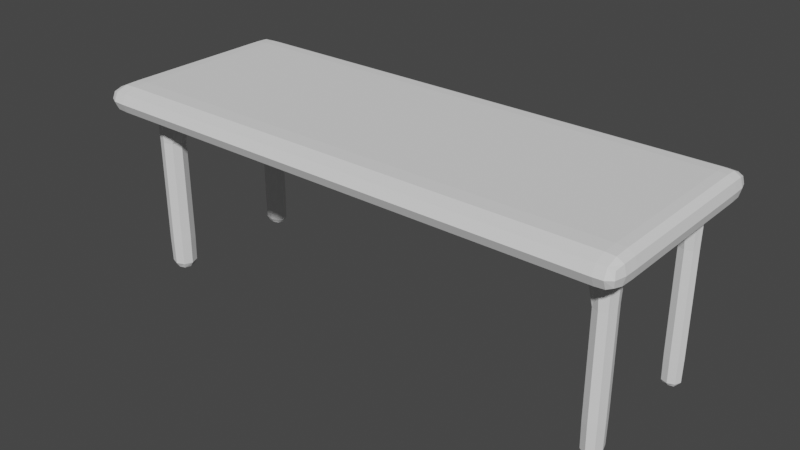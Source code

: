 # Source: Desk.blend  (saved by Blender 2.83.19; exported with 4.5.12 LTS)
import bpy
from mathutils import Matrix  # noqa: F401  (used for matrix-valued properties, if any)

bpy.ops.wm.read_factory_settings(use_empty=True)
scene = bpy.context.scene
scene.name = 'Scene'

# ---- collections
col_collection = bpy.data.collections.new('Collection'); scene.collection.children.link(col_collection)

# ---- world
world_world = bpy.data.worlds.new('World'); scene.world = world_world
world_world.use_nodes = True; world_world.node_tree.nodes.clear()
_N = world_world.node_tree.nodes; _L = world_world.node_tree.links
n0 = _N.new('ShaderNodeOutputWorld'); n0.name = 'World Output'; n0.location = (300, 300)
n1 = _N.new('ShaderNodeBackground'); n1.name = 'Background'; n1.location = (10, 300)
n1.inputs[0].default_value = (0.05088, 0.05088, 0.05088, 1.0)
_L.new(n1.outputs[0], n0.inputs[0])
n0.is_active_output = True
world_world.color = (0.05088, 0.05088, 0.05088)
world_world.use_sun_shadow = False
world_world.sun_shadow_jitter_overblur = 0.0

# ---- meshes
me_cube_001 = bpy.data.meshes.new('Cube.001')
me_cube_001.from_pydata([(-0.9768, -0.9225, -0.5), (-0.9768, -0.9225, 0.5), (-0.9768, 0.9384, -0.5), (-0.9768, 0.9384, 0.5), (0.9831, -0.9225, -0.5), (0.9831, -0.9225, 0.5), (0.9831, 0.9384, -0.5), (0.9831, 0.9384, 0.5), (-0.9068, 0.9589, -0.6667), (-0.9068, 0.9589, 0.6667), (-0.9068, -0.9483, -0.6667), (-0.9068, -0.9483, 0.6667), (0.9312, 0.9589, 0.6667), (0.9312, -0.9483, -0.6667), (0.9312, 0.9589, -0.6667), (0.9312, -0.9483, 0.6667), (-0.9845, -0.7011, -0.6667), (-0.9845, -0.7011, 0.6667), (0.9887, -0.7011, -0.6667), (0.9887, -0.7011, 0.6667), (-0.9068, -0.7011, 1.0), (-0.9069, -0.6979, -1.065), (0.9312, -0.7011, 1.0), (0.9315, -0.6979, -1.095), (-0.9845, 0.7647, 0.6667), (0.9887, 0.7647, -0.6667), (-0.9845, 0.7647, -0.6667), (0.9887, 0.7647, 0.6667), (-0.9068, 0.7647, 1.0), (-0.9069, 0.7615, -1.106), (0.9312, 0.7647, 1.0), (0.9315, 0.7615, -1.129), (-0.9845, -0.3171, -0.6667), (0.9887, -0.3171, 0.6667), (-0.9068, -0.3171, 1.0), (-0.9069, -0.3533, -1.065), (0.9312, -0.3171, 1.0), (0.9315, -0.3533, -1.095), (-0.9845, -0.3171, 0.6667), (0.9887, -0.3171, -0.6667), (-0.9845, 0.4337, 0.6667), (0.9887, 0.4337, -0.6667), (-0.9845, 0.4337, -0.6667), (0.9887, 0.4337, 0.6667), (-0.9068, 0.4337, 1.0), (-0.9069, 0.473, -1.106), (0.9312, 0.4337, 1.0), (0.9315, 0.473, -1.129), (-0.5494, 0.9589, -0.6667), (-0.5494, -0.9483, 0.6667), (-0.5494, 0.9589, 0.6667), (-0.5494, -0.9483, -0.6667), (-0.6228, -0.6979, -1.065), (-0.5494, -0.7011, 1.0), (-0.5494, 0.7647, 1.0), (-0.6229, 0.7615, -1.106), (-0.5494, -0.3171, 1.0), (-0.6229, -0.3533, -1.065), (-0.6229, 0.473, -1.106), (-0.5494, 0.4337, 1.0), (0.5916, 0.9589, 0.6667), (0.5916, -0.9483, -0.6667), (0.5916, -0.7011, 1.0), (0.5916, 0.7647, 1.0), (0.5916, -0.3171, 1.0), (0.5916, 0.4337, 1.0), (0.5916, 0.9589, -0.6667), (0.5916, -0.9483, 0.6667), (0.6659, -0.6979, -1.095), (0.6659, 0.7615, -1.129), (0.6659, -0.3533, -1.095), (0.6659, 0.473, -1.129), (-0.8834, -0.5074, -13.5), (-0.8834, -0.6291, -13.5), (0.9136, -0.5074, -13.37), (0.9136, -0.6291, -13.37), (-0.8355, -0.6291, -13.5), (-0.8355, 0.7086, -13.56), (-0.8834, 0.7086, -13.56), (-0.8355, -0.5074, -13.5), (-0.8834, 0.6188, -13.56), (0.9136, 0.7086, -13.63), (0.9136, 0.6188, -13.63), (-0.8355, 0.6188, -13.56), (0.876, -0.6291, -13.37), (0.876, 0.7086, -13.63), (0.876, -0.5074, -13.37), (0.876, 0.6188, -13.63), (-0.8913, -0.6494, -3.376), (-0.8276, -0.6494, -3.376), (-0.8276, -0.4871, -3.376), (-0.8913, -0.4871, -3.376), (0.9199, -0.6494, -3.456), (0.9199, -0.4871, -3.456), (0.8697, -0.6494, -3.456), (0.8697, -0.4871, -3.456), (-0.8276, 0.7236, -3.645), (-0.8913, 0.7236, -3.645), (-0.8913, 0.6038, -3.645), (-0.8276, 0.6038, -3.645), (-0.8276, 0.7236, -11.47), (-0.8276, 0.6038, -11.47), (-0.8913, 0.7236, -11.47), (-0.8913, 0.6038, -11.47), (-0.8913, -0.6494, -11.26), (-0.8276, -0.6494, -11.26), (-0.8276, -0.4871, -11.26), (-0.8913, -0.4871, -11.26), (0.9199, 0.7236, -3.824), (0.8697, 0.7236, -3.824), (0.8697, 0.6038, -3.824), (0.9199, 0.6038, -3.824), (0.9199, 0.7236, -11.71), (0.8697, 0.7236, -11.71), (0.8697, 0.6038, -11.71), (0.9199, 0.6038, -11.71), (0.9199, -0.6494, -10.96), (0.8697, -0.6494, -10.96), (0.9199, -0.4871, -10.96), (0.8697, -0.4871, -10.96), (-0.9832, -0.8365, -0.6381), (-0.9819, -0.9395, -2.794e-09), (-0.9832, 0.8703, 0.6381), (-0.9819, 0.9519, -2.794e-09), (-0.9506, 0.9554, -0.6381), (0.9639, 0.9554, 0.6381), (0.9868, 0.9519, -2.794e-09), (0.9878, 0.8703, -0.6381), (0.9878, -0.8365, 0.6381), (0.9868, -0.9395, -2.794e-09), (0.9639, -0.9439, -0.6381), (-0.9506, -0.9439, 0.6381), (-0.8266, 0.9589, -0.6667), (-0.9506, 0.9554, 0.6381), (-0.9506, -0.9439, -0.6381), (-0.8266, -0.9483, 0.6667), (-0.9068, -0.8399, 0.9583), (-0.9068, -0.8404, -0.965), (-0.9068, -0.9871, 0.0), (-0.9068, 0.9897, 0.0), (0.8614, 0.9589, 0.6667), (0.8614, -0.9483, -0.6667), (0.9639, 0.9554, -0.6381), (0.9639, -0.9439, 0.6381), (0.9312, -0.9871, 0.0), (0.9312, -0.8399, 0.9583), (0.9312, -0.8404, -0.9681), (0.9312, 0.9897, 0.0), (-0.9845, -0.5535, -0.6667), (-0.9832, -0.8365, 0.6381), (0.9878, -0.8365, -0.6381), (0.9887, -0.5535, 0.6667), (-0.9068, -0.5535, 1.0), (-0.9194, -0.5595, -1.084), (0.9312, -0.5535, 1.0), (0.9412, -0.5595, -1.124), (-0.84, -0.7325, -1.084), (0.9647, -0.7011, 0.9583), (-0.952, -0.7007, -0.965), (0.8614, -0.7011, 1.0), (-0.9516, -0.7011, 0.9583), (0.965, -0.7007, -0.9681), (0.9972, -0.7011, 0.0), (-0.9961, -0.7011, 0.0), (-0.9845, 0.6476, 0.6667), (0.9887, 0.6476, -0.6667), (-0.9832, 0.8703, -0.6381), (0.9878, 0.8703, 0.6381), (-0.9068, 0.873, 0.9583), (-0.9068, 0.8733, -0.9693), (0.9312, 0.873, 0.9583), (0.9312, 0.8733, -0.9717), (0.9972, 0.7647, 0.0), (0.965, 0.7643, -0.9717), (-0.9516, 0.7647, 0.9583), (0.8614, 0.7647, 1.0), (-0.952, 0.7643, -0.9693), (0.9647, 0.7647, 0.9583), (-0.84, 0.7877, -1.139), (-0.9961, 0.7647, 0.0), (-0.9845, 0.06232, -0.6667), (0.9887, 0.06232, 0.6667), (-0.9068, 0.06232, 1.0), (-0.9068, 0.06286, -1.018), (0.9312, 0.06232, 1.0), (0.9312, 0.06286, -1.023), (-0.9845, -0.5535, 0.6667), (0.9887, -0.5535, -0.6667), (-0.9961, -0.3171, -8.848e-09), (0.9972, -0.3171, -8.848e-09), (0.965, -0.321, -0.9681), (-0.9516, -0.3171, 0.9583), (0.8614, -0.3171, 1.0), (-0.952, -0.321, -0.965), (0.9647, -0.3171, 0.9583), (-0.84, -0.2927, -1.084), (-0.9845, 0.06232, 0.6667), (0.9887, 0.06232, -0.6667), (-0.9845, 0.6476, -0.6667), (0.9887, 0.6476, 0.6667), (-0.9068, 0.6476, 1.0), (-0.9194, 0.6541, -1.139), (0.9312, 0.6476, 1.0), (0.9412, 0.6541, -1.169), (-0.84, 0.4185, -1.139), (0.9647, 0.4337, 0.9583), (-0.952, 0.4379, -0.9693), (0.8614, 0.4337, 1.0), (-0.9516, 0.4337, 0.9583), (0.965, 0.4379, -0.9717), (0.9972, 0.4337, -8.848e-09), (-0.9961, 0.4337, -8.848e-09), (0.02233, 0.9589, -0.6667), (0.02233, -0.9483, 0.6667), (-0.8266, 0.9589, 0.6667), (-0.8266, -0.9483, -0.6667), (0.0225, -0.7004, -1.016), (-0.8266, -0.7011, 1.0), (-0.8266, 0.7647, 1.0), (0.0225, 0.764, -1.024), (-0.8266, -0.3171, 1.0), (0.0225, -0.3248, -1.016), (0.0225, 0.4422, -1.024), (-0.8266, 0.4337, 1.0), (-0.5494, 0.6476, 1.0), (-0.5526, 0.6541, -1.139), (-0.5652, 0.06286, -1.018), (-0.5494, 0.06232, 1.0), (-0.5573, 0.8733, -0.9693), (-0.5494, 0.873, 0.9583), (-0.5494, -0.5535, 1.0), (-0.5526, -0.5595, -1.084), (-0.5494, 0.9897, -8.848e-09), (-0.5573, -0.8404, -0.965), (-0.5494, -0.9871, -8.848e-09), (-0.5494, -0.8399, 0.9583), (0.02233, 0.9589, 0.6667), (0.02233, -0.9483, -0.6667), (0.02233, -0.7011, 1.0), (0.02233, 0.7647, 1.0), (0.02233, -0.3171, 1.0), (0.02233, 0.4337, 1.0), (0.8614, 0.9589, -0.6667), (0.8614, -0.9483, 0.6667), (0.875, -0.7325, -1.124), (0.875, 0.7877, -1.169), (0.875, -0.2927, -1.124), (0.875, 0.4185, -1.169), (0.5916, -0.8399, 0.9583), (0.5916, -0.9871, -8.848e-09), (0.5916, -0.5535, 1.0), (0.5916, 0.873, 0.9583), (0.5916, 0.06232, 1.0), (0.5916, 0.6476, 1.0), (0.5976, 0.6541, -1.169), (0.6075, 0.06286, -1.023), (0.5995, 0.8733, -0.9717), (0.5976, -0.5595, -1.124), (0.5916, 0.9897, -8.848e-09), (0.5995, -0.8404, -0.9681), (-0.8886, -0.5683, -13.53), (0.9177, -0.5683, -13.43), (-0.8594, -0.6424, -13.53), (-0.8594, 0.7184, -13.57), (-0.8594, -0.4941, -13.53), (-0.8886, 0.6637, -13.57), (0.9177, 0.6637, -13.63), (-0.8594, 0.6089, -13.57), (-0.8303, 0.6637, -13.57), (-0.8303, -0.5683, -13.53), (0.8948, -0.6424, -13.43), (0.8948, 0.7184, -13.63), (0.8948, -0.4941, -13.43), (0.8948, 0.6089, -13.63), (0.8718, 0.6637, -13.63), (0.8718, -0.5683, -13.43), (0.9188, -0.6459, -12.87), (0.9211, -0.4733, -1.616), (0.8708, -0.6459, -12.87), (-0.8289, 0.721, -13.24), (-0.8929, 0.7275, -1.677), (-0.89, -0.6459, -13.12), (-0.8065, -0.6544, -1.507), (0.9188, 0.721, -13.39), (0.8487, 0.7275, -1.775), (-0.8929, 0.5903, -1.677), (-0.8065, -0.4733, -1.507), (0.8487, -0.4733, -1.616), (0.8487, 0.5903, -1.775), (-0.8929, -0.4733, -1.507), (0.9211, 0.5903, -1.775), (-0.8289, 0.6064, -13.24), (-0.8929, -0.6544, -1.507), (-0.8276, -0.6494, -7.321), (-0.8276, -0.4871, -7.321), (-0.8913, -0.4871, -7.321), (-0.9033, -0.5683, -3.376), (-0.8594, -0.4567, -3.376), (-0.8156, -0.5683, -3.376), (-0.8594, -0.6798, -3.376), (0.9211, -0.6544, -1.616), (0.9199, -0.4871, -7.19), (0.8487, -0.6544, -1.616), (0.8697, -0.4871, -7.19), (0.8603, -0.5683, -3.456), (0.8948, -0.4567, -3.456), (0.9293, -0.5683, -3.456), (0.8948, -0.6798, -3.456), (-0.8065, 0.7275, -1.677), (-0.8913, 0.7236, -7.594), (-0.8913, 0.6038, -7.594), (-0.8065, 0.5903, -1.677), (-0.8594, 0.5814, -3.645), (-0.8156, 0.6637, -3.645), (-0.9033, 0.6637, -3.645), (-0.8594, 0.746, -3.645), (-0.8276, 0.7236, -7.594), (-0.8276, 0.6038, -7.594), (-0.89, 0.721, -13.24), (-0.89, 0.6064, -13.24), (-0.8594, 0.5814, -11.47), (-0.8156, 0.6637, -11.47), (-0.9033, 0.6637, -11.47), (-0.8594, 0.746, -11.47), (-0.8913, -0.6494, -7.321), (-0.8289, -0.6459, -13.12), (-0.8289, -0.4906, -13.12), (-0.89, -0.4906, -13.12), (-0.9033, -0.5683, -11.26), (-0.8594, -0.4567, -11.26), (-0.8156, -0.5683, -11.26), (-0.8594, -0.6798, -11.26), (0.9211, 0.7275, -1.775), (0.8697, 0.7236, -7.832), (0.8697, 0.6038, -7.832), (0.9199, 0.6038, -7.832), (0.9293, 0.6637, -3.824), (0.8948, 0.5814, -3.824), (0.8603, 0.6637, -3.824), (0.8948, 0.746, -3.824), (0.9199, 0.7236, -7.832), (0.8708, 0.721, -13.39), (0.8708, 0.6064, -13.39), (0.9188, 0.6064, -13.39), (0.9293, 0.6637, -11.71), (0.8948, 0.5814, -11.71), (0.8603, 0.6637, -11.71), (0.8948, 0.746, -11.71), (0.9199, -0.6494, -7.19), (0.8697, -0.6494, -7.19), (0.9188, -0.4906, -12.87), (0.8708, -0.4906, -12.87), (0.8603, -0.5683, -10.96), (0.8948, -0.4567, -10.96), (0.9293, -0.5683, -10.96), (0.8948, -0.6798, -10.96), (-0.9943, 0.8717, 1.863e-09), (0.9643, 0.985, 9.313e-10), (0.9959, -0.8382, 1.863e-09), (-0.9511, -0.9811, 9.313e-10), (0.9645, -0.839, -0.92), (-0.9514, -0.8391, 0.9182), (-0.8266, -0.8399, 0.9583), (-0.9514, -0.839, -0.9194), (-0.8266, -0.9871, -5.763e-09), (-0.9511, 0.985, 0.0), (0.9643, -0.9811, 0.0), (0.9645, -0.8391, 0.9182), (0.8634, -0.8431, -0.9728), (0.8614, 0.9897, -5.763e-09), (-0.8594, -0.6751, -13.12), (0.9647, -0.5535, 0.9583), (-0.953, -0.5543, -0.9682), (-0.8266, -0.5535, 1.0), (-0.9516, -0.5535, 0.9583), (0.9657, -0.5543, -0.9728), (0.9972, -0.5535, -5.763e-09), (-0.9943, -0.8382, 0.0), (0.9959, 0.8717, 0.0), (0.9645, 0.8723, -0.9206), (-0.9514, 0.8723, 0.9182), (-0.8266, 0.873, 0.9583), (-0.9514, 0.8723, -0.9202), (0.9645, 0.8723, 0.9182), (0.8634, 0.8753, -0.9781), (-0.9961, 0.6476, -5.763e-09), (-0.9961, -0.5535, -5.763e-09), (0.9972, 0.06232, -5.763e-09), (0.9647, 0.0624, -0.9625), (-0.9516, 0.06232, 0.9583), (-0.8266, 0.06232, 1.0), (-0.9516, 0.0624, -0.9615), (0.9647, 0.06232, 0.9583), (0.8654, 0.06336, -1.034), (-0.8594, 0.7426, -13.24), (0.9647, 0.6476, 0.9583), (-0.953, 0.6485, -0.9746), (-0.8266, 0.6476, 1.0), (-0.9516, 0.6476, 0.9583), (0.9657, 0.6485, -0.9781), (0.9972, 0.6476, -5.763e-09), (-0.9961, 0.06232, -5.763e-09), (0.02233, 0.6476, 1.0), (0.8948, -0.6751, -12.88), (-0.8305, 0.06336, -1.026), (0.02233, 0.06232, 1.0), (-0.8286, 0.8753, -0.9746), (0.02233, 0.873, 0.9583), (0.02233, -0.5535, 1.0), (0.9279, -0.5683, -12.88), (-0.8266, 0.9897, -5.763e-09), (-0.8286, -0.8431, -0.9682), (0.02233, -0.9871, -5.763e-09), (0.02233, -0.8399, 0.9583), (0.8614, -0.8399, 0.9583), (0.8614, -0.9871, -5.763e-09), (0.8614, -0.5535, 1.0), (0.8614, 0.873, 0.9583), (0.8614, 0.06232, 1.0), (0.8614, 0.6476, 1.0), (0.02266, 0.6495, -1.036), (0.02238, 0.06248, -1.007), (0.02235, 0.8728, -0.9627), (0.02266, -0.5552, -1.024), (0.02233, 0.9897, -5.763e-09), (0.02235, -0.8397, -0.9613), (0.8948, -0.5683, -13.55), (0.8948, 0.6637, -13.63), (-0.8594, 0.6637, -13.61), (-0.8594, -0.5683, -13.59), (0.8948, 0.7426, -13.39), (-0.9014, 0.6637, -13.24), (-0.8175, -0.5683, -13.12), (0.8948, -0.4614, -12.88), (0.8617, 0.6637, -13.39), (-0.8594, -0.4614, -13.12), (0.8948, 0.5848, -13.39), (-0.8175, 0.6637, -13.24), (0.9279, 0.6637, -13.39), (-0.8594, 0.5848, -13.24), (-0.9014, -0.5683, -13.12), (0.8617, -0.5683, -12.88), (-0.9052, -0.5667, -1.509), (-0.8559, -0.4374, -1.509), (-0.7848, -0.5667, -1.509), (-0.8559, -0.6861, -1.509), (0.8295, -0.5667, -1.618), (0.8912, -0.4374, -1.618), (0.9307, -0.5667, -1.618), (0.8912, -0.6861, -1.618), (-0.8559, 0.5622, -1.679), (-0.7848, 0.662, -1.679), (-0.9052, 0.662, -1.679), (-0.8559, 0.751, -1.679), (-0.8594, 0.5814, -7.594), (-0.8156, 0.6637, -7.594), (-0.9033, 0.6637, -7.594), (-0.8594, 0.746, -7.594), (-0.9033, -0.5683, -7.321), (-0.8594, -0.4567, -7.321), (-0.8156, -0.5683, -7.321), (-0.8594, -0.6798, -7.321), (0.9307, 0.662, -1.777), (0.8912, 0.5622, -1.777), (0.8295, 0.662, -1.777), (0.8912, 0.751, -1.777), (0.9293, 0.6637, -7.832), (0.8948, 0.5814, -7.832), (0.8603, 0.6637, -7.832), (0.8948, 0.746, -7.832), (0.8603, -0.5683, -7.19), (0.8948, -0.4567, -7.19), (0.9293, -0.5683, -7.19), (0.8948, -0.6798, -7.19)], [], [(26, 179, 356, 166), (179, 24, 122, 356), (356, 122, 3, 123), (166, 356, 123, 2), (14, 147, 357, 142), (147, 12, 125, 357), (357, 125, 7, 126), (142, 357, 126, 6), (18, 162, 358, 150), (162, 19, 128, 358), (358, 128, 5, 129), (150, 358, 129, 4), (10, 138, 359, 134), (138, 11, 131, 359), (359, 131, 1, 121), (134, 359, 121, 0), (23, 161, 360, 146), (161, 18, 150, 360), (360, 150, 4, 130), (146, 360, 130, 13), (20, 160, 361, 136), (160, 17, 149, 361), (361, 149, 1, 131), (136, 361, 131, 11), (53, 217, 362, 235), (217, 20, 136, 362), (362, 136, 11, 135), (235, 362, 135, 49), (16, 158, 363, 120), (158, 21, 137, 363), (363, 137, 10, 134), (120, 363, 134, 0), (51, 234, 364, 215), (234, 49, 135, 364), (364, 135, 11, 138), (215, 364, 138, 10), (2, 123, 365, 124), (123, 3, 133, 365), (365, 133, 9, 139), (124, 365, 139, 8), (4, 129, 366, 130), (129, 5, 143, 366), (366, 143, 15, 144), (130, 366, 144, 13), (19, 157, 367, 128), (157, 22, 145, 367), (367, 145, 15, 143), (128, 367, 143, 5), (68, 244, 368, 259), (244, 23, 146, 368), (368, 146, 13, 141), (259, 368, 141, 61), (66, 258, 369, 242), (258, 60, 140, 369), (369, 140, 12, 147), (242, 369, 147, 14), (105, 331, 370, 325), (331, 104, 281, 370), (370, 281, 73, 262), (325, 370, 262, 76), (33, 194, 371, 151), (194, 36, 154, 371), (371, 154, 22, 157), (151, 371, 157, 19), (32, 193, 372, 148), (193, 35, 153, 372), (372, 153, 21, 158), (148, 372, 158, 16), (56, 220, 373, 230), (220, 34, 152, 373), (373, 152, 20, 217), (230, 373, 217, 53), (34, 191, 374, 152), (191, 38, 186, 374), (374, 186, 17, 160), (152, 374, 160, 20), (37, 190, 375, 155), (190, 39, 187, 375), (375, 187, 18, 161), (155, 375, 161, 23), (39, 189, 376, 187), (189, 33, 151, 376), (376, 151, 19, 162), (187, 376, 162, 18), (0, 121, 377, 120), (121, 1, 149, 377), (377, 149, 17, 163), (120, 377, 163, 16), (6, 126, 378, 127), (126, 7, 167, 378), (378, 167, 27, 172), (127, 378, 172, 25), (14, 142, 379, 171), (142, 6, 127, 379), (379, 127, 25, 173), (171, 379, 173, 31), (9, 133, 380, 168), (133, 3, 122, 380), (380, 122, 24, 174), (168, 380, 174, 28), (50, 214, 381, 229), (214, 9, 168, 381), (381, 168, 28, 218), (229, 381, 218, 54), (2, 124, 382, 166), (124, 8, 169, 382), (382, 169, 29, 176), (166, 382, 176, 26), (7, 125, 383, 167), (125, 12, 170, 383), (383, 170, 30, 177), (167, 383, 177, 27), (66, 242, 384, 256), (242, 14, 171, 384), (384, 171, 31, 245), (256, 384, 245, 69), (42, 211, 385, 198), (211, 40, 164, 385), (385, 164, 24, 179), (198, 385, 179, 26), (16, 163, 386, 148), (163, 17, 186, 386), (386, 186, 38, 188), (148, 386, 188, 32), (41, 210, 387, 197), (210, 43, 181, 387), (387, 181, 33, 189), (197, 387, 189, 39), (47, 209, 388, 185), (209, 41, 197, 388), (388, 197, 39, 190), (185, 388, 190, 37), (44, 208, 389, 182), (208, 40, 196, 389), (389, 196, 38, 191), (182, 389, 191, 34), (59, 223, 390, 227), (223, 44, 182, 390), (390, 182, 34, 220), (227, 390, 220, 56), (42, 206, 391, 180), (206, 45, 183, 391), (391, 183, 35, 193), (180, 391, 193, 32), (43, 205, 392, 181), (205, 46, 184, 392), (392, 184, 36, 194), (181, 392, 194, 33), (71, 247, 393, 255), (247, 47, 185, 393), (393, 185, 37, 246), (255, 393, 246, 70), (102, 323, 394, 318), (323, 100, 279, 394), (394, 279, 77, 263), (318, 394, 263, 78), (27, 177, 395, 199), (177, 30, 202, 395), (395, 202, 46, 205), (199, 395, 205, 43), (26, 176, 396, 198), (176, 29, 201, 396), (396, 201, 45, 206), (198, 396, 206, 42), (54, 218, 397, 224), (218, 28, 200, 397), (397, 200, 44, 223), (224, 397, 223, 59), (28, 174, 398, 200), (174, 24, 164, 398), (398, 164, 40, 208), (200, 398, 208, 44), (31, 173, 399, 203), (173, 25, 165, 399), (399, 165, 41, 209), (203, 399, 209, 47), (25, 172, 400, 165), (172, 27, 199, 400), (400, 199, 43, 210), (165, 400, 210, 41), (32, 188, 401, 180), (188, 38, 196, 401), (401, 196, 40, 211), (180, 401, 211, 42), (63, 239, 402, 253), (239, 54, 224, 402), (402, 224, 59, 241), (253, 402, 241, 65), (116, 355, 403, 276), (355, 117, 278, 403), (403, 278, 84, 270), (276, 403, 270, 75), (45, 204, 404, 183), (204, 58, 226, 404), (404, 226, 57, 195), (183, 404, 195, 35), (65, 241, 405, 252), (241, 59, 227, 405), (405, 227, 56, 240), (252, 405, 240, 64), (8, 132, 406, 169), (132, 48, 228, 406), (406, 228, 55, 178), (169, 406, 178, 29), (60, 236, 407, 251), (236, 50, 229, 407), (407, 229, 54, 239), (251, 407, 239, 63), (64, 240, 408, 250), (240, 56, 230, 408), (408, 230, 53, 238), (250, 408, 238, 62), (118, 354, 409, 350), (354, 116, 276, 409), (409, 276, 75, 261), (350, 409, 261, 74), (8, 139, 410, 132), (139, 9, 214, 410), (410, 214, 50, 232), (132, 410, 232, 48), (21, 156, 411, 137), (156, 52, 233, 411), (411, 233, 51, 215), (137, 411, 215, 10), (61, 249, 412, 237), (249, 67, 213, 412), (412, 213, 49, 234), (237, 412, 234, 51), (62, 238, 413, 248), (238, 53, 235, 413), (413, 235, 49, 213), (248, 413, 213, 67), (22, 159, 414, 145), (159, 62, 248, 414), (414, 248, 67, 243), (145, 414, 243, 15), (13, 144, 415, 141), (144, 15, 243, 415), (415, 243, 67, 249), (141, 415, 249, 61), (36, 192, 416, 154), (192, 64, 250, 416), (416, 250, 62, 159), (154, 416, 159, 22), (12, 140, 417, 170), (140, 60, 251, 417), (417, 251, 63, 175), (170, 417, 175, 30), (46, 207, 418, 184), (207, 65, 252, 418), (418, 252, 64, 192), (184, 418, 192, 36), (30, 175, 419, 202), (175, 63, 253, 419), (419, 253, 65, 207), (202, 419, 207, 46), (55, 219, 420, 225), (219, 69, 254, 420), (420, 254, 71, 222), (225, 420, 222, 58), (58, 222, 421, 226), (222, 71, 255, 421), (421, 255, 70, 221), (226, 421, 221, 57), (48, 212, 422, 228), (212, 66, 256, 422), (422, 256, 69, 219), (228, 422, 219, 55), (57, 221, 423, 231), (221, 70, 257, 423), (423, 257, 68, 216), (231, 423, 216, 52), (48, 232, 424, 212), (232, 50, 236, 424), (424, 236, 60, 258), (212, 424, 258, 66), (52, 216, 425, 233), (216, 68, 259, 425), (425, 259, 61, 237), (233, 425, 237, 51), (86, 272, 426, 275), (272, 74, 261, 426), (426, 261, 75, 270), (275, 426, 270, 84), (85, 271, 427, 274), (271, 81, 266, 427), (427, 266, 82, 273), (274, 427, 273, 87), (78, 263, 428, 265), (263, 77, 268, 428), (428, 268, 83, 267), (265, 428, 267, 80), (72, 264, 429, 260), (264, 79, 269, 429), (429, 269, 76, 262), (260, 429, 262, 73), (113, 347, 430, 341), (347, 112, 283, 430), (430, 283, 81, 271), (341, 430, 271, 85), (103, 322, 431, 319), (322, 102, 318, 431), (431, 318, 78, 265), (319, 431, 265, 80), (106, 330, 432, 326), (330, 105, 325, 432), (432, 325, 76, 269), (326, 432, 269, 79), (119, 353, 433, 351), (353, 118, 350, 433), (433, 350, 74, 272), (351, 433, 272, 86), (114, 346, 434, 342), (346, 113, 341, 434), (434, 341, 85, 274), (342, 434, 274, 87), (107, 329, 435, 327), (329, 106, 326, 435), (435, 326, 79, 264), (327, 435, 264, 72), (115, 345, 436, 343), (345, 114, 342, 436), (436, 342, 87, 273), (343, 436, 273, 82), (100, 321, 437, 279), (321, 101, 291, 437), (437, 291, 83, 268), (279, 437, 268, 77), (112, 344, 438, 283), (344, 115, 343, 438), (438, 343, 82, 266), (283, 438, 266, 81), (101, 320, 439, 291), (320, 103, 319, 439), (439, 319, 80, 267), (291, 439, 267, 83), (104, 328, 440, 281), (328, 107, 327, 440), (440, 327, 72, 260), (281, 440, 260, 73), (117, 352, 441, 278), (352, 119, 351, 441), (441, 351, 86, 275), (278, 441, 275, 84), (21, 153, 442, 292), (153, 35, 289, 442), (442, 289, 91, 296), (292, 442, 296, 88), (35, 195, 443, 289), (195, 57, 286, 443), (443, 286, 90, 297), (289, 443, 297, 91), (57, 231, 444, 286), (231, 52, 282, 444), (444, 282, 89, 298), (286, 444, 298, 90), (52, 156, 445, 282), (156, 21, 292, 445), (445, 292, 88, 299), (282, 445, 299, 89), (68, 257, 446, 302), (257, 70, 287, 446), (446, 287, 95, 304), (302, 446, 304, 94), (70, 246, 447, 287), (246, 37, 277, 447), (447, 277, 93, 305), (287, 447, 305, 95), (37, 155, 448, 277), (155, 23, 300, 448), (448, 300, 92, 306), (277, 448, 306, 93), (23, 244, 449, 300), (244, 68, 302, 449), (449, 302, 94, 307), (300, 449, 307, 92), (58, 204, 450, 311), (204, 45, 285, 450), (450, 285, 98, 312), (311, 450, 312, 99), (55, 225, 451, 308), (225, 58, 311, 451), (451, 311, 99, 313), (308, 451, 313, 96), (45, 201, 452, 285), (201, 29, 280, 452), (452, 280, 97, 314), (285, 452, 314, 98), (29, 178, 453, 280), (178, 55, 308, 453), (453, 308, 96, 315), (280, 453, 315, 97), (99, 312, 454, 317), (312, 98, 310, 454), (454, 310, 103, 320), (317, 454, 320, 101), (96, 313, 455, 316), (313, 99, 317, 455), (455, 317, 101, 321), (316, 455, 321, 100), (98, 314, 456, 310), (314, 97, 309, 456), (456, 309, 102, 322), (310, 456, 322, 103), (97, 315, 457, 309), (315, 96, 316, 457), (457, 316, 100, 323), (309, 457, 323, 102), (88, 296, 458, 324), (296, 91, 295, 458), (458, 295, 107, 328), (324, 458, 328, 104), (91, 297, 459, 295), (297, 90, 294, 459), (459, 294, 106, 329), (295, 459, 329, 107), (90, 298, 460, 294), (298, 89, 293, 460), (460, 293, 105, 330), (294, 460, 330, 106), (89, 299, 461, 293), (299, 88, 324, 461), (461, 324, 104, 331), (293, 461, 331, 105), (31, 203, 462, 332), (203, 47, 290, 462), (462, 290, 111, 336), (332, 462, 336, 108), (47, 247, 463, 290), (247, 71, 288, 463), (463, 288, 110, 337), (290, 463, 337, 111), (71, 254, 464, 288), (254, 69, 284, 464), (464, 284, 109, 338), (288, 464, 338, 110), (69, 245, 465, 284), (245, 31, 332, 465), (465, 332, 108, 339), (284, 465, 339, 109), (108, 336, 466, 340), (336, 111, 335, 466), (466, 335, 115, 344), (340, 466, 344, 112), (111, 337, 467, 335), (337, 110, 334, 467), (467, 334, 114, 345), (335, 467, 345, 115), (110, 338, 468, 334), (338, 109, 333, 468), (468, 333, 113, 346), (334, 468, 346, 114), (109, 339, 469, 333), (339, 108, 340, 469), (469, 340, 112, 347), (333, 469, 347, 113), (94, 304, 470, 349), (304, 95, 303, 470), (470, 303, 119, 352), (349, 470, 352, 117), (95, 305, 471, 303), (305, 93, 301, 471), (471, 301, 118, 353), (303, 471, 353, 119), (93, 306, 472, 301), (306, 92, 348, 472), (472, 348, 116, 354), (301, 472, 354, 118), (92, 307, 473, 348), (307, 94, 349, 473), (473, 349, 117, 355), (348, 473, 355, 116)])
_uv = me_cube_001.uv_layers.new(name='UVMap')
_uv.uv.foreach_set('vector', [0.08247, 0.2166, 0.1145, 0.1785, 0.1208, 0.183, 0.09014, 0.22, 0.1145, 0.1785, 0.136, 0.1434, 0.14, 0.1471, 0.1208, 0.183, 0.1208, 0.183, 0.14, 0.1471, 0.1411, 0.1554, 0.1255, 0.1862, 0.09014, 0.22, 0.1208, 0.183, 0.1255, 0.1862, 0.101, 0.2151, 0.2572, 0.1934, 0.2469, 0.1535, 0.2488, 0.1527, 0.259, 0.1914, 0.2469, 0.1535, 0.2261, 0.1226, 0.2281, 0.1227, 0.2488, 0.1527, 0.2488, 0.1527, 0.2281, 0.1227, 0.2339, 0.1277, 0.251, 0.1517, 0.259, 0.1914, 0.2488, 0.1527, 0.251, 0.1517, 0.2587, 0.1824, 0.3446, 0.02118, 0.2856, 0.02081, 0.2848, 0.008974, 0.342, 0.008845, 0.2856, 0.02081, 0.2332, 0.02846, 0.2316, 0.0179, 0.2848, 0.008974, 0.2848, 0.008974, 0.2316, 0.0179, 0.2411, 0.008405, 0.2841, 0.0001019, 0.342, 0.008845, 0.2848, 0.008974, 0.2841, 0.0001019, 0.3294, 0.001093, 0.1884, 0.3534, 0.1928, 0.4, 0.1895, 0.4003, 0.1854, 0.3553, 0.1928, 0.4, 0.1998, 0.4494, 0.1962, 0.4477, 0.1895, 0.4003, 0.1895, 0.4003, 0.1962, 0.4477, 0.1918, 0.4378, 0.1858, 0.4008, 0.1854, 0.3553, 0.1895, 0.4003, 0.1858, 0.4008, 0.1834, 0.365, 0.2883, 0.2964, 0.2947, 0.298, 0.2948, 0.3057, 0.2918, 0.3049, 0.2947, 0.298, 0.3145, 0.3047, 0.3105, 0.3159, 0.2948, 0.3057, 0.2948, 0.3057, 0.3105, 0.3159, 0.3111, 0.3287, 0.3044, 0.3213, 0.2918, 0.3049, 0.2948, 0.3057, 0.3044, 0.3213, 0.3015, 0.3208, 0.1065, 0.07076, 0.1038, 0.07228, 0.09943, 0.06696, 0.102, 0.06544, 0.1038, 0.07228, 0.0882, 0.07766, 0.08353, 0.06928, 0.09943, 0.06696, 0.09943, 0.06696, 0.08353, 0.06928, 0.0717, 0.06757, 0.08158, 0.06083, 0.102, 0.06544, 0.09943, 0.06696, 0.08158, 0.06083, 0.08447, 0.05821, 0.1231, 0.05912, 0.1099, 0.06835, 0.1048, 0.06212, 0.1179, 0.05115, 0.1099, 0.06835, 0.1065, 0.07076, 0.102, 0.06544, 0.1048, 0.06212, 0.1048, 0.06212, 0.102, 0.06544, 0.08447, 0.05821, 0.08693, 0.05255, 0.1179, 0.05115, 0.1048, 0.06212, 0.08693, 0.05255, 0.1016, 0.03307, 0.1684, 0.3461, 0.1819, 0.3308, 0.1855, 0.3374, 0.1773, 0.3538, 0.1819, 0.3308, 0.1862, 0.327, 0.188, 0.3353, 0.1855, 0.3374, 0.1855, 0.3374, 0.188, 0.3353, 0.1884, 0.3534, 0.1854, 0.3553, 0.1773, 0.3538, 0.1855, 0.3374, 0.1854, 0.3553, 0.1834, 0.365, 0.2113, 0.3505, 0.2186, 0.396, 0.1986, 0.3992, 0.1936, 0.353, 0.2186, 0.396, 0.2273, 0.4455, 0.2058, 0.4486, 0.1986, 0.3992, 0.1986, 0.3992, 0.2058, 0.4486, 0.1998, 0.4494, 0.1928, 0.4, 0.1936, 0.353, 0.1986, 0.3992, 0.1928, 0.4, 0.1884, 0.3534, 0.1496, 0.2145, 0.1398, 0.1844, 0.1425, 0.184, 0.1544, 0.2221, 0.1398, 0.1844, 0.1411, 0.1554, 0.1436, 0.1482, 0.1425, 0.184, 0.1425, 0.184, 0.1436, 0.1482, 0.1457, 0.1471, 0.1452, 0.1836, 0.1544, 0.2221, 0.1425, 0.184, 0.1452, 0.1836, 0.1576, 0.2225, 0.3111, 0.3287, 0.3284, 0.361, 0.3252, 0.3625, 0.3044, 0.3213, 0.3284, 0.361, 0.3429, 0.3968, 0.3446, 0.4077, 0.3252, 0.3625, 0.3252, 0.3625, 0.3446, 0.4077, 0.3431, 0.4108, 0.3229, 0.3636, 0.3044, 0.3213, 0.3252, 0.3625, 0.3229, 0.3636, 0.3015, 0.3208, 0.2332, 0.02846, 0.2164, 0.03425, 0.2164, 0.02697, 0.2316, 0.0179, 0.2164, 0.03425, 0.2136, 0.03475, 0.2137, 0.02754, 0.2164, 0.02697, 0.2164, 0.02697, 0.2137, 0.02754, 0.2241, 0.009412, 0.2276, 0.009206, 0.2316, 0.0179, 0.2164, 0.02697, 0.2276, 0.009206, 0.2411, 0.008405, 0.2746, 0.3007, 0.2859, 0.2974, 0.2886, 0.3062, 0.2747, 0.312, 0.2859, 0.2974, 0.2883, 0.2964, 0.2918, 0.3049, 0.2886, 0.3062, 0.2886, 0.3062, 0.2918, 0.3049, 0.3015, 0.3208, 0.2975, 0.323, 0.2747, 0.312, 0.2886, 0.3062, 0.2975, 0.323, 0.2816, 0.3303, 0.238, 0.1975, 0.2278, 0.1612, 0.243, 0.1552, 0.2533, 0.194, 0.2278, 0.1612, 0.2123, 0.1301, 0.2234, 0.1244, 0.243, 0.1552, 0.243, 0.1552, 0.2234, 0.1244, 0.2261, 0.1226, 0.2469, 0.1535, 0.2533, 0.194, 0.243, 0.1552, 0.2469, 0.1535, 0.2572, 0.1934, 0.3674, 0.5503, 0.3707, 0.5503, 0.371, 0.6741, 0.3683, 0.674, 0.3707, 0.5503, 0.3739, 0.5503, 0.3739, 0.674, 0.371, 0.6741, 0.371, 0.6741, 0.3739, 0.674, 0.3723, 0.6994, 0.3703, 0.7005, 0.3683, 0.674, 0.371, 0.6741, 0.3703, 0.7005, 0.3684, 0.6993, 0.2373, 0.05392, 0.2195, 0.05591, 0.2177, 0.04234, 0.2353, 0.03851, 0.2195, 0.05591, 0.2164, 0.05624, 0.2147, 0.04276, 0.2177, 0.04234, 0.2177, 0.04234, 0.2147, 0.04276, 0.2136, 0.03475, 0.2164, 0.03425, 0.2353, 0.03851, 0.2177, 0.04234, 0.2164, 0.03425, 0.2332, 0.02846, 0.1498, 0.3192, 0.1708, 0.3103, 0.1768, 0.3243, 0.1595, 0.3375, 0.1708, 0.3103, 0.1782, 0.3101, 0.1823, 0.3215, 0.1768, 0.3243, 0.1768, 0.3243, 0.1823, 0.3215, 0.1862, 0.327, 0.1819, 0.3308, 0.1595, 0.3375, 0.1768, 0.3243, 0.1819, 0.3308, 0.1684, 0.3461, 0.134, 0.07908, 0.1205, 0.08653, 0.1142, 0.0752, 0.1276, 0.06697, 0.1205, 0.08653, 0.1167, 0.08869, 0.1104, 0.07741, 0.1142, 0.0752, 0.1142, 0.0752, 0.1104, 0.07741, 0.1065, 0.07076, 0.1099, 0.06835, 0.1276, 0.06697, 0.1142, 0.0752, 0.1099, 0.06835, 0.1231, 0.05912, 0.1167, 0.08869, 0.1138, 0.09036, 0.1075, 0.07906, 0.1104, 0.07741, 0.1138, 0.09036, 0.09903, 0.09888, 0.09205, 0.08624, 0.1075, 0.07906, 0.1075, 0.07906, 0.09205, 0.08624, 0.0882, 0.07766, 0.1038, 0.07228, 0.1104, 0.07741, 0.1075, 0.07906, 0.1038, 0.07228, 0.1065, 0.07076, 0.2865, 0.2783, 0.2941, 0.2745, 0.2959, 0.2898, 0.2884, 0.2901, 0.2941, 0.2745, 0.317, 0.2711, 0.3181, 0.2925, 0.2959, 0.2898, 0.2959, 0.2898, 0.3181, 0.2925, 0.3145, 0.3047, 0.2947, 0.298, 0.2884, 0.2901, 0.2959, 0.2898, 0.2947, 0.298, 0.2883, 0.2964, 0.3434, 0.05651, 0.2861, 0.05259, 0.2861, 0.03323, 0.3445, 0.03461, 0.2861, 0.05259, 0.2373, 0.05392, 0.2353, 0.03851, 0.2861, 0.03323, 0.2861, 0.03323, 0.2353, 0.03851, 0.2332, 0.02846, 0.2856, 0.02081, 0.3445, 0.03461, 0.2861, 0.03323, 0.2856, 0.02081, 0.3446, 0.02118, 0.005358, 0.1065, 0.03721, 0.08383, 0.04115, 0.09052, 0.0001019, 0.1181, 0.03721, 0.08383, 0.0717, 0.06757, 0.08353, 0.06928, 0.04115, 0.09052, 0.04115, 0.09052, 0.08353, 0.06928, 0.0882, 0.07766, 0.04649, 0.09943, 0.0001019, 0.1181, 0.04115, 0.09052, 0.04649, 0.09943, 0.004166, 0.1281, 0.3022, 0.1593, 0.2646, 0.1465, 0.267, 0.141, 0.3146, 0.1579, 0.2646, 0.1465, 0.2339, 0.1277, 0.2304, 0.1199, 0.267, 0.141, 0.267, 0.141, 0.2304, 0.1199, 0.2318, 0.1145, 0.2702, 0.1336, 0.3146, 0.1579, 0.267, 0.141, 0.2702, 0.1336, 0.3196, 0.1507, 0.2572, 0.1934, 0.259, 0.1914, 0.2602, 0.2077, 0.2586, 0.2102, 0.259, 0.1914, 0.2587, 0.1824, 0.2651, 0.1914, 0.2602, 0.2077, 0.2602, 0.2077, 0.2651, 0.1914, 0.2724, 0.1958, 0.2635, 0.2125, 0.2586, 0.2102, 0.2602, 0.2077, 0.2635, 0.2125, 0.2595, 0.2183, 0.1457, 0.1471, 0.1436, 0.1482, 0.1444, 0.1372, 0.1459, 0.136, 0.1436, 0.1482, 0.1411, 0.1554, 0.14, 0.1471, 0.1444, 0.1372, 0.1444, 0.1372, 0.14, 0.1471, 0.136, 0.1434, 0.1427, 0.134, 0.1459, 0.136, 0.1444, 0.1372, 0.1427, 0.134, 0.1444, 0.1327, 0.1616, 0.1453, 0.1492, 0.147, 0.1485, 0.1355, 0.1588, 0.1322, 0.1492, 0.147, 0.1457, 0.1471, 0.1459, 0.136, 0.1485, 0.1355, 0.1485, 0.1355, 0.1459, 0.136, 0.1444, 0.1327, 0.147, 0.1314, 0.1588, 0.1322, 0.1485, 0.1355, 0.147, 0.1314, 0.1573, 0.1275, 0.1496, 0.2145, 0.1544, 0.2221, 0.1623, 0.2363, 0.1492, 0.2255, 0.1544, 0.2221, 0.1576, 0.2225, 0.1653, 0.2371, 0.1623, 0.2363, 0.1623, 0.2363, 0.1653, 0.2371, 0.1684, 0.2441, 0.1623, 0.2419, 0.1492, 0.2255, 0.1623, 0.2363, 0.1623, 0.2419, 0.1457, 0.2333, 0.2339, 0.1277, 0.2281, 0.1227, 0.2212, 0.1138, 0.2304, 0.1199, 0.2281, 0.1227, 0.2261, 0.1226, 0.2195, 0.1136, 0.2212, 0.1138, 0.2212, 0.1138, 0.2195, 0.1136, 0.2189, 0.1099, 0.2208, 0.1101, 0.2304, 0.1199, 0.2212, 0.1138, 0.2208, 0.1101, 0.2318, 0.1145, 0.238, 0.1975, 0.2533, 0.194, 0.2555, 0.2108, 0.2423, 0.2137, 0.2533, 0.194, 0.2572, 0.1934, 0.2586, 0.2102, 0.2555, 0.2108, 0.2555, 0.2108, 0.2586, 0.2102, 0.2595, 0.2183, 0.2576, 0.2192, 0.2423, 0.2137, 0.2555, 0.2108, 0.2576, 0.2192, 0.2479, 0.222, 0.06281, 0.1997, 0.09669, 0.1635, 0.108, 0.1734, 0.07557, 0.2108, 0.09669, 0.1635, 0.1234, 0.1326, 0.1314, 0.1401, 0.108, 0.1734, 0.108, 0.1734, 0.1314, 0.1401, 0.136, 0.1434, 0.1145, 0.1785, 0.07557, 0.2108, 0.108, 0.1734, 0.1145, 0.1785, 0.08247, 0.2166, 0.004166, 0.1281, 0.04649, 0.09943, 0.05229, 0.1087, 0.01067, 0.1377, 0.04649, 0.09943, 0.0882, 0.07766, 0.09205, 0.08624, 0.05229, 0.1087, 0.05229, 0.1087, 0.09205, 0.08624, 0.09903, 0.09888, 0.06191, 0.123, 0.01067, 0.1377, 0.05229, 0.1087, 0.06191, 0.123, 0.02157, 0.1532, 0.3288, 0.1248, 0.2781, 0.1104, 0.2837, 0.08247, 0.3382, 0.09206, 0.2781, 0.1104, 0.2366, 0.0978, 0.2381, 0.07697, 0.2837, 0.08247, 0.2837, 0.08247, 0.2381, 0.07697, 0.2373, 0.05392, 0.2861, 0.05259, 0.3382, 0.09206, 0.2837, 0.08247, 0.2861, 0.05259, 0.3434, 0.05651, 0.2669, 0.2291, 0.2757, 0.2263, 0.285, 0.2496, 0.2804, 0.2513, 0.2757, 0.2263, 0.2932, 0.2131, 0.3065, 0.2408, 0.285, 0.2496, 0.285, 0.2496, 0.3065, 0.2408, 0.317, 0.2711, 0.2941, 0.2745, 0.2804, 0.2513, 0.285, 0.2496, 0.2941, 0.2745, 0.2865, 0.2783, 0.1367, 0.1215, 0.1343, 0.1231, 0.1242, 0.1079, 0.1269, 0.1062, 0.1343, 0.1231, 0.1234, 0.1326, 0.111, 0.1171, 0.1242, 0.1079, 0.1242, 0.1079, 0.111, 0.1171, 0.09903, 0.09888, 0.1138, 0.09036, 0.1269, 0.1062, 0.1242, 0.1079, 0.1138, 0.09036, 0.1167, 0.08869, 0.1514, 0.1137, 0.1398, 0.1195, 0.1305, 0.1041, 0.1432, 0.09727, 0.1398, 0.1195, 0.1367, 0.1215, 0.1269, 0.1062, 0.1305, 0.1041, 0.1305, 0.1041, 0.1269, 0.1062, 0.1167, 0.08869, 0.1205, 0.08653, 0.1432, 0.09727, 0.1305, 0.1041, 0.1205, 0.08653, 0.134, 0.07908, 0.1386, 0.2589, 0.1601, 0.2601, 0.1647, 0.2846, 0.1424, 0.2888, 0.1601, 0.2601, 0.1682, 0.2576, 0.1696, 0.2835, 0.1647, 0.2846, 0.1647, 0.2846, 0.1696, 0.2835, 0.1782, 0.3101, 0.1708, 0.3103, 0.1424, 0.2888, 0.1647, 0.2846, 0.1708, 0.3103, 0.1498, 0.3192, 0.2366, 0.0978, 0.2215, 0.09604, 0.2212, 0.07713, 0.2381, 0.07697, 0.2215, 0.09604, 0.219, 0.09605, 0.2183, 0.0773, 0.2212, 0.07713, 0.2212, 0.07713, 0.2183, 0.0773, 0.2164, 0.05624, 0.2195, 0.05591, 0.2381, 0.07697, 0.2212, 0.07713, 0.2195, 0.05591, 0.2373, 0.05392, 0.2533, 0.2358, 0.265, 0.2318, 0.2765, 0.2527, 0.2604, 0.2583, 0.265, 0.2318, 0.2669, 0.2291, 0.2804, 0.2513, 0.2765, 0.2527, 0.2765, 0.2527, 0.2804, 0.2513, 0.2865, 0.2783, 0.2826, 0.2769, 0.2604, 0.2583, 0.2765, 0.2527, 0.2826, 0.2769, 0.2698, 0.2818, 0.4351, 0.1486, 0.4322, 0.1486, 0.4331, 0.0271, 0.4356, 0.02733, 0.4322, 0.1486, 0.4292, 0.1486, 0.4305, 0.027, 0.4331, 0.0271, 0.4331, 0.0271, 0.4305, 0.027, 0.4337, 0.004982, 0.4357, 0.004075, 0.4356, 0.02733, 0.4331, 0.0271, 0.4357, 0.004075, 0.4374, 0.005399, 0.2318, 0.1145, 0.2208, 0.1101, 0.2212, 0.1056, 0.234, 0.1089, 0.2208, 0.1101, 0.2189, 0.1099, 0.2189, 0.1055, 0.2212, 0.1056, 0.2212, 0.1056, 0.2189, 0.1055, 0.219, 0.09605, 0.2215, 0.09604, 0.234, 0.1089, 0.2212, 0.1056, 0.2215, 0.09604, 0.2366, 0.0978, 0.1457, 0.2333, 0.1623, 0.2419, 0.1609, 0.2476, 0.1417, 0.2413, 0.1623, 0.2419, 0.1684, 0.2441, 0.1683, 0.2482, 0.1609, 0.2476, 0.1609, 0.2476, 0.1683, 0.2482, 0.1682, 0.2576, 0.1601, 0.2601, 0.1417, 0.2413, 0.1609, 0.2476, 0.1601, 0.2601, 0.1386, 0.2589, 0.1573, 0.1275, 0.147, 0.1314, 0.1447, 0.1274, 0.1554, 0.1226, 0.147, 0.1314, 0.1444, 0.1327, 0.1419, 0.1291, 0.1447, 0.1274, 0.1447, 0.1274, 0.1419, 0.1291, 0.1367, 0.1215, 0.1398, 0.1195, 0.1554, 0.1226, 0.1447, 0.1274, 0.1398, 0.1195, 0.1514, 0.1137, 0.1444, 0.1327, 0.1427, 0.134, 0.1399, 0.1306, 0.1419, 0.1291, 0.1427, 0.134, 0.136, 0.1434, 0.1314, 0.1401, 0.1399, 0.1306, 0.1399, 0.1306, 0.1314, 0.1401, 0.1234, 0.1326, 0.1343, 0.1231, 0.1419, 0.1291, 0.1399, 0.1306, 0.1343, 0.1231, 0.1367, 0.1215, 0.2595, 0.2183, 0.2635, 0.2125, 0.2679, 0.2163, 0.2616, 0.2216, 0.2635, 0.2125, 0.2724, 0.1958, 0.2804, 0.2001, 0.2679, 0.2163, 0.2679, 0.2163, 0.2804, 0.2001, 0.2932, 0.2131, 0.2757, 0.2263, 0.2616, 0.2216, 0.2679, 0.2163, 0.2757, 0.2263, 0.2669, 0.2291, 0.3196, 0.1507, 0.2702, 0.1336, 0.2733, 0.1256, 0.3228, 0.1418, 0.2702, 0.1336, 0.2318, 0.1145, 0.234, 0.1089, 0.2733, 0.1256, 0.2733, 0.1256, 0.234, 0.1089, 0.2366, 0.0978, 0.2781, 0.1104, 0.3228, 0.1418, 0.2733, 0.1256, 0.2781, 0.1104, 0.3288, 0.1248, 0.02157, 0.1532, 0.06191, 0.123, 0.07858, 0.1444, 0.04117, 0.1778, 0.06191, 0.123, 0.09903, 0.09888, 0.111, 0.1171, 0.07858, 0.1444, 0.07858, 0.1444, 0.111, 0.1171, 0.1234, 0.1326, 0.09669, 0.1635, 0.04117, 0.1778, 0.07858, 0.1444, 0.09669, 0.1635, 0.06281, 0.1997, 0.2059, 0.1125, 0.1815, 0.1195, 0.1799, 0.1143, 0.2048, 0.1075, 0.1815, 0.1195, 0.1573, 0.1275, 0.1554, 0.1226, 0.1799, 0.1143, 0.1799, 0.1143, 0.1554, 0.1226, 0.1514, 0.1137, 0.1769, 0.1045, 0.2048, 0.1075, 0.1799, 0.1143, 0.1769, 0.1045, 0.2031, 0.09778, 0.4166, 0.5218, 0.4196, 0.5218, 0.4204, 0.6519, 0.4179, 0.6515, 0.4196, 0.5218, 0.4225, 0.5218, 0.423, 0.6517, 0.4204, 0.6519, 0.4204, 0.6519, 0.423, 0.6517, 0.4194, 0.6856, 0.4174, 0.6884, 0.4179, 0.6515, 0.4204, 0.6519, 0.4174, 0.6884, 0.4159, 0.6853, 0.1682, 0.2576, 0.1718, 0.2591, 0.1744, 0.2825, 0.1696, 0.2835, 0.1718, 0.2591, 0.1843, 0.2557, 0.1909, 0.279, 0.1744, 0.2825, 0.1744, 0.2825, 0.1909, 0.279, 0.1952, 0.3038, 0.1811, 0.306, 0.1696, 0.2835, 0.1744, 0.2825, 0.1811, 0.306, 0.1782, 0.3101, 0.2031, 0.09778, 0.1769, 0.1045, 0.1711, 0.08632, 0.2003, 0.07935, 0.1769, 0.1045, 0.1514, 0.1137, 0.1432, 0.09727, 0.1711, 0.08632, 0.1711, 0.08632, 0.1432, 0.09727, 0.134, 0.07908, 0.1644, 0.06602, 0.2003, 0.07935, 0.1711, 0.08632, 0.1644, 0.06602, 0.1969, 0.05867, 0.1576, 0.2225, 0.1619, 0.2208, 0.1686, 0.2358, 0.1653, 0.2371, 0.1619, 0.2208, 0.1768, 0.2154, 0.1819, 0.2314, 0.1686, 0.2358, 0.1686, 0.2358, 0.1819, 0.2314, 0.1813, 0.2408, 0.1709, 0.2434, 0.1653, 0.2371, 0.1686, 0.2358, 0.1709, 0.2434, 0.1684, 0.2441, 0.2123, 0.1301, 0.1871, 0.1384, 0.183, 0.1246, 0.2072, 0.1173, 0.1871, 0.1384, 0.1616, 0.1453, 0.1588, 0.1322, 0.183, 0.1246, 0.183, 0.1246, 0.1588, 0.1322, 0.1573, 0.1275, 0.1815, 0.1195, 0.2072, 0.1173, 0.183, 0.1246, 0.1815, 0.1195, 0.2059, 0.1125, 0.1969, 0.05867, 0.1644, 0.06602, 0.1599, 0.05215, 0.1947, 0.0447, 0.1644, 0.06602, 0.134, 0.07908, 0.1276, 0.06697, 0.1599, 0.05215, 0.1599, 0.05215, 0.1276, 0.06697, 0.1231, 0.05912, 0.1568, 0.04291, 0.1947, 0.0447, 0.1599, 0.05215, 0.1568, 0.04291, 0.1935, 0.03541, 0.407, 0.522, 0.4118, 0.5219, 0.4126, 0.6518, 0.4074, 0.6513, 0.4118, 0.5219, 0.4166, 0.5218, 0.4179, 0.6515, 0.4126, 0.6518, 0.4126, 0.6518, 0.4179, 0.6515, 0.4159, 0.6853, 0.4116, 0.6891, 0.4074, 0.6513, 0.4126, 0.6518, 0.4116, 0.6891, 0.4076, 0.6851, 0.1576, 0.2225, 0.1452, 0.1836, 0.15, 0.1828, 0.1619, 0.2208, 0.1452, 0.1836, 0.1457, 0.1471, 0.1492, 0.147, 0.15, 0.1828, 0.15, 0.1828, 0.1492, 0.147, 0.1616, 0.1453, 0.1661, 0.1797, 0.1619, 0.2208, 0.15, 0.1828, 0.1661, 0.1797, 0.1768, 0.2154, 0.1862, 0.327, 0.1894, 0.3269, 0.1919, 0.3346, 0.188, 0.3353, 0.1894, 0.3269, 0.2014, 0.3225, 0.2074, 0.3315, 0.1919, 0.3346, 0.1919, 0.3346, 0.2074, 0.3315, 0.2113, 0.3505, 0.1936, 0.353, 0.188, 0.3353, 0.1919, 0.3346, 0.1936, 0.353, 0.1884, 0.3534, 0.2816, 0.3303, 0.2995, 0.3734, 0.2596, 0.3865, 0.2468, 0.3415, 0.2995, 0.3734, 0.3181, 0.4213, 0.2733, 0.4361, 0.2596, 0.3865, 0.2596, 0.3865, 0.2733, 0.4361, 0.2273, 0.4455, 0.2186, 0.396, 0.2468, 0.3415, 0.2596, 0.3865, 0.2186, 0.396, 0.2113, 0.3505, 0.1935, 0.03541, 0.1568, 0.04291, 0.1536, 0.03323, 0.1929, 0.02562, 0.1568, 0.04291, 0.1231, 0.05912, 0.1179, 0.05115, 0.1536, 0.03323, 0.1536, 0.03323, 0.1179, 0.05115, 0.1016, 0.03307, 0.1455, 0.009178, 0.1929, 0.02562, 0.1536, 0.03323, 0.1455, 0.009178, 0.195, 0.001164, 0.2136, 0.03475, 0.2097, 0.03486, 0.21, 0.02656, 0.2137, 0.02754, 0.2097, 0.03486, 0.1935, 0.03541, 0.1929, 0.02562, 0.21, 0.02656, 0.21, 0.02656, 0.1929, 0.02562, 0.195, 0.001164, 0.2192, 0.006868, 0.2137, 0.02754, 0.21, 0.02656, 0.2192, 0.006868, 0.2241, 0.009412, 0.3015, 0.3208, 0.3229, 0.3636, 0.3182, 0.3657, 0.2975, 0.323, 0.3229, 0.3636, 0.3431, 0.4108, 0.3381, 0.4129, 0.3182, 0.3657, 0.3182, 0.3657, 0.3381, 0.4129, 0.3181, 0.4213, 0.2995, 0.3734, 0.2975, 0.323, 0.3182, 0.3657, 0.2995, 0.3734, 0.2816, 0.3303, 0.2164, 0.05624, 0.2125, 0.05669, 0.2107, 0.04326, 0.2147, 0.04276, 0.2125, 0.05669, 0.1969, 0.05867, 0.1947, 0.0447, 0.2107, 0.04326, 0.2107, 0.04326, 0.1947, 0.0447, 0.1935, 0.03541, 0.2097, 0.03486, 0.2147, 0.04276, 0.2107, 0.04326, 0.2097, 0.03486, 0.2136, 0.03475, 0.2261, 0.1226, 0.2234, 0.1244, 0.2172, 0.1144, 0.2195, 0.1136, 0.2234, 0.1244, 0.2123, 0.1301, 0.2072, 0.1173, 0.2172, 0.1144, 0.2172, 0.1144, 0.2072, 0.1173, 0.2059, 0.1125, 0.2164, 0.1102, 0.2195, 0.1136, 0.2172, 0.1144, 0.2164, 0.1102, 0.2189, 0.1099, 0.219, 0.09605, 0.2157, 0.09617, 0.2146, 0.07757, 0.2183, 0.0773, 0.2157, 0.09617, 0.2031, 0.09778, 0.2003, 0.07935, 0.2146, 0.07757, 0.2146, 0.07757, 0.2003, 0.07935, 0.1969, 0.05867, 0.2125, 0.05669, 0.2183, 0.0773, 0.2146, 0.07757, 0.2125, 0.05669, 0.2164, 0.05624, 0.2189, 0.1099, 0.2164, 0.1102, 0.216, 0.1056, 0.2189, 0.1055, 0.2164, 0.1102, 0.2059, 0.1125, 0.2048, 0.1075, 0.216, 0.1056, 0.216, 0.1056, 0.2048, 0.1075, 0.2031, 0.09778, 0.2157, 0.09617, 0.2189, 0.1055, 0.216, 0.1056, 0.2157, 0.09617, 0.219, 0.09605, 0.1813, 0.2408, 0.2146, 0.2306, 0.2163, 0.2363, 0.1853, 0.2452, 0.2146, 0.2306, 0.2479, 0.222, 0.2471, 0.2276, 0.2163, 0.2363, 0.2163, 0.2363, 0.2471, 0.2276, 0.2533, 0.2358, 0.2193, 0.247, 0.1853, 0.2452, 0.2163, 0.2363, 0.2193, 0.247, 0.1843, 0.2557, 0.1843, 0.2557, 0.2193, 0.247, 0.2258, 0.2691, 0.1909, 0.279, 0.2193, 0.247, 0.2533, 0.2358, 0.2604, 0.2583, 0.2258, 0.2691, 0.2258, 0.2691, 0.2604, 0.2583, 0.2698, 0.2818, 0.2325, 0.2922, 0.1909, 0.279, 0.2258, 0.2691, 0.2325, 0.2922, 0.1952, 0.3038, 0.1768, 0.2154, 0.2077, 0.2069, 0.2126, 0.2238, 0.1819, 0.2314, 0.2077, 0.2069, 0.238, 0.1975, 0.2423, 0.2137, 0.2126, 0.2238, 0.2126, 0.2238, 0.2423, 0.2137, 0.2479, 0.222, 0.2146, 0.2306, 0.1819, 0.2314, 0.2126, 0.2238, 0.2146, 0.2306, 0.1813, 0.2408, 0.1952, 0.3038, 0.2325, 0.2922, 0.2363, 0.3051, 0.2029, 0.3143, 0.2325, 0.2922, 0.2698, 0.2818, 0.269, 0.2947, 0.2363, 0.3051, 0.2363, 0.3051, 0.269, 0.2947, 0.2746, 0.3007, 0.2387, 0.3131, 0.2029, 0.3143, 0.2363, 0.3051, 0.2387, 0.3131, 0.2014, 0.3225, 0.1768, 0.2154, 0.1661, 0.1797, 0.1972, 0.1715, 0.2077, 0.2069, 0.1661, 0.1797, 0.1616, 0.1453, 0.1871, 0.1384, 0.1972, 0.1715, 0.1972, 0.1715, 0.1871, 0.1384, 0.2123, 0.1301, 0.2278, 0.1612, 0.2077, 0.2069, 0.1972, 0.1715, 0.2278, 0.1612, 0.238, 0.1975, 0.2014, 0.3225, 0.2387, 0.3131, 0.2412, 0.3221, 0.2074, 0.3315, 0.2387, 0.3131, 0.2746, 0.3007, 0.2747, 0.312, 0.2412, 0.3221, 0.2412, 0.3221, 0.2747, 0.312, 0.2816, 0.3303, 0.2468, 0.3415, 0.2074, 0.3315, 0.2412, 0.3221, 0.2468, 0.3415, 0.2113, 0.3505, 0.4208, 0.697, 0.4169, 0.6948, 0.4172, 0.6907, 0.4209, 0.6909, 0.4169, 0.6948, 0.4127, 0.6963, 0.4136, 0.6903, 0.4172, 0.6907, 0.4172, 0.6907, 0.4136, 0.6903, 0.4159, 0.6853, 0.4174, 0.6884, 0.4209, 0.6909, 0.4172, 0.6907, 0.4174, 0.6884, 0.4194, 0.6856, 0.3482, 0.7266, 0.3468, 0.7274, 0.3465, 0.7233, 0.3482, 0.7233, 0.3468, 0.7274, 0.3454, 0.7267, 0.3448, 0.7234, 0.3465, 0.7233, 0.3465, 0.7233, 0.3448, 0.7234, 0.345, 0.7201, 0.3464, 0.7193, 0.3482, 0.7233, 0.3465, 0.7233, 0.3464, 0.7193, 0.3478, 0.72, 0.4538, 0.0003896, 0.454, 0.002731, 0.4503, 0.002809, 0.4501, 0.0001019, 0.454, 0.002731, 0.4537, 0.005005, 0.4505, 0.004971, 0.4503, 0.002809, 0.4503, 0.002809, 0.4505, 0.004971, 0.4474, 0.005594, 0.4467, 0.003423, 0.4501, 0.0001019, 0.4503, 0.002809, 0.4467, 0.003423, 0.4465, 0.00107, 0.3731, 0.7087, 0.3701, 0.7085, 0.3702, 0.7038, 0.3737, 0.7038, 0.3701, 0.7085, 0.3672, 0.7086, 0.3668, 0.7036, 0.3702, 0.7038, 0.3702, 0.7038, 0.3668, 0.7036, 0.3684, 0.6993, 0.3703, 0.7005, 0.3737, 0.7038, 0.3702, 0.7038, 0.3703, 0.7005, 0.3723, 0.6994, 0.4843, 0.7262, 0.4843, 0.7289, 0.3654, 0.7287, 0.3653, 0.7265, 0.4843, 0.7289, 0.4843, 0.7316, 0.3652, 0.731, 0.3654, 0.7287, 0.3654, 0.7287, 0.3652, 0.731, 0.348, 0.7296, 0.3482, 0.7281, 0.3653, 0.7265, 0.3654, 0.7287, 0.3482, 0.7281, 0.3482, 0.7266, 0.4425, 0.1486, 0.4388, 0.1486, 0.4396, 0.02734, 0.4436, 0.02755, 0.4388, 0.1486, 0.4351, 0.1486, 0.4356, 0.02733, 0.4396, 0.02734, 0.4396, 0.02734, 0.4356, 0.02733, 0.4374, 0.005399, 0.4406, 0.004385, 0.4436, 0.02755, 0.4396, 0.02734, 0.4406, 0.004385, 0.4437, 0.005678, 0.3577, 0.5503, 0.3626, 0.5503, 0.3631, 0.6743, 0.3579, 0.6743, 0.3626, 0.5503, 0.3674, 0.5503, 0.3683, 0.674, 0.3631, 0.6743, 0.3631, 0.6743, 0.3683, 0.674, 0.3684, 0.6993, 0.3643, 0.7015, 0.3579, 0.6743, 0.3631, 0.6743, 0.3643, 0.7015, 0.36, 0.6997, 0.4011, 0.522, 0.4041, 0.522, 0.4048, 0.6517, 0.4023, 0.6514, 0.4041, 0.522, 0.407, 0.522, 0.4074, 0.6513, 0.4048, 0.6517, 0.4048, 0.6517, 0.4074, 0.6513, 0.4076, 0.6851, 0.4059, 0.689, 0.4023, 0.6514, 0.4048, 0.6517, 0.4059, 0.689, 0.4041, 0.6852, 0.4844, 0.7189, 0.4843, 0.7225, 0.3652, 0.7224, 0.3651, 0.7184, 0.4843, 0.7225, 0.4843, 0.7262, 0.3653, 0.7265, 0.3652, 0.7224, 0.3652, 0.7224, 0.3653, 0.7265, 0.3482, 0.7266, 0.3482, 0.7233, 0.3651, 0.7184, 0.3652, 0.7224, 0.3482, 0.7233, 0.3478, 0.72, 0.3513, 0.5503, 0.3545, 0.5503, 0.3551, 0.6746, 0.3522, 0.6746, 0.3545, 0.5503, 0.3577, 0.5503, 0.3579, 0.6743, 0.3551, 0.6746, 0.3551, 0.6746, 0.3579, 0.6743, 0.36, 0.6997, 0.3583, 0.7018, 0.3522, 0.6746, 0.3551, 0.6746, 0.3583, 0.7018, 0.3561, 0.7002, 0.4844, 0.7134, 0.4844, 0.7162, 0.365, 0.7161, 0.3648, 0.7138, 0.4844, 0.7162, 0.4844, 0.7189, 0.3651, 0.7184, 0.365, 0.7161, 0.365, 0.7161, 0.3651, 0.7184, 0.3478, 0.72, 0.3477, 0.7184, 0.3648, 0.7138, 0.365, 0.7161, 0.3477, 0.7184, 0.3474, 0.7169, 0.4558, 0.1486, 0.4521, 0.1486, 0.4527, 0.02722, 0.4567, 0.02714, 0.4521, 0.1486, 0.4484, 0.1486, 0.4487, 0.02751, 0.4527, 0.02722, 0.4527, 0.02722, 0.4487, 0.02751, 0.4474, 0.005594, 0.4505, 0.004971, 0.4567, 0.02714, 0.4527, 0.02722, 0.4505, 0.004971, 0.4537, 0.005005, 0.4843, 0.7316, 0.4843, 0.7352, 0.365, 0.7351, 0.3652, 0.731, 0.4843, 0.7352, 0.4843, 0.7389, 0.3647, 0.7393, 0.365, 0.7351, 0.365, 0.7351, 0.3647, 0.7393, 0.3472, 0.7362, 0.3476, 0.7329, 0.3652, 0.731, 0.365, 0.7351, 0.3476, 0.7329, 0.348, 0.7296, 0.4484, 0.1486, 0.4455, 0.1486, 0.4461, 0.02747, 0.4487, 0.02751, 0.4455, 0.1486, 0.4425, 0.1486, 0.4436, 0.02755, 0.4461, 0.02747, 0.4461, 0.02747, 0.4436, 0.02755, 0.4437, 0.005678, 0.4456, 0.004519, 0.4487, 0.02751, 0.4461, 0.02747, 0.4456, 0.004519, 0.4474, 0.005594, 0.3739, 0.5503, 0.3787, 0.5503, 0.3791, 0.6745, 0.3739, 0.674, 0.3787, 0.5503, 0.3836, 0.5503, 0.3844, 0.6746, 0.3791, 0.6745, 0.3791, 0.6745, 0.3844, 0.6746, 0.3806, 0.7003, 0.3763, 0.7018, 0.3739, 0.674, 0.3791, 0.6745, 0.3763, 0.7018, 0.3723, 0.6994, 0.3915, 0.5221, 0.3963, 0.5221, 0.397, 0.652, 0.3917, 0.6519, 0.3963, 0.5221, 0.4011, 0.522, 0.4023, 0.6514, 0.397, 0.652, 0.397, 0.652, 0.4023, 0.6514, 0.4041, 0.6852, 0.4003, 0.6895, 0.3917, 0.6519, 0.397, 0.652, 0.4003, 0.6895, 0.3957, 0.6859, 0.1862, 0.327, 0.1823, 0.3215, 0.1894, 0.3169, 0.1897, 0.3175, 0.1823, 0.3215, 0.1782, 0.3101, 0.1891, 0.3161, 0.1894, 0.3169, 0.378, 0.0003759, 0.3844, 0.0003995, 0.3812, 0.1257, 0.3763, 0.1257, 0.3721, 0.0001711, 0.378, 0.0003759, 0.3763, 0.1257, 0.3715, 0.1257, 0.1782, 0.3101, 0.1811, 0.306, 0.1893, 0.3156, 0.1891, 0.3161, 0.1811, 0.306, 0.1952, 0.3038, 0.1899, 0.3156, 0.1893, 0.3156, 0.3483, 0.000312, 0.3524, 0.0001421, 0.3553, 0.1259, 0.352, 0.1259, 0.3448, 0.0003466, 0.3483, 0.000312, 0.352, 0.1259, 0.3488, 0.126, 0.1952, 0.3038, 0.2029, 0.3143, 0.1905, 0.3164, 0.1899, 0.3156, 0.2029, 0.3143, 0.2014, 0.3225, 0.1904, 0.3174, 0.1905, 0.3164, 0.3588, 0.000197, 0.3649, 0.0001019, 0.365, 0.1257, 0.3601, 0.1258, 0.3524, 0.0001421, 0.3588, 0.000197, 0.3601, 0.1258, 0.3553, 0.1259, 0.2014, 0.3225, 0.1894, 0.3269, 0.19, 0.3177, 0.1904, 0.3174, 0.1894, 0.3269, 0.1862, 0.327, 0.1897, 0.3175, 0.19, 0.3177, 0.3688, 0.0002203, 0.3721, 0.0001711, 0.3715, 0.1257, 0.3683, 0.1257, 0.3649, 0.0001019, 0.3688, 0.0002203, 0.3683, 0.1257, 0.365, 0.1257, 0.2746, 0.3007, 0.269, 0.2947, 0.2799, 0.2898, 0.2801, 0.2903, 0.269, 0.2947, 0.2698, 0.2818, 0.2799, 0.2893, 0.2799, 0.2898, 0.3907, 0.0005254, 0.3971, 0.0001745, 0.3989, 0.1254, 0.3941, 0.1254, 0.3846, 0.0006206, 0.3907, 0.0005254, 0.3941, 0.1254, 0.3893, 0.1255, 0.2698, 0.2818, 0.2826, 0.2769, 0.2801, 0.2892, 0.2799, 0.2893, 0.2826, 0.2769, 0.2865, 0.2783, 0.2803, 0.2893, 0.2801, 0.2892, 0.4009, 0.0002376, 0.4041, 0.0001019, 0.4048, 0.1254, 0.4018, 0.1254, 0.3971, 0.0001745, 0.4009, 0.0002376, 0.4018, 0.1254, 0.3989, 0.1254, 0.2865, 0.2783, 0.2884, 0.2901, 0.2804, 0.2898, 0.2803, 0.2893, 0.2884, 0.2901, 0.2883, 0.2964, 0.2804, 0.2901, 0.2804, 0.2898, 0.4104, 0.0002455, 0.4164, 0.0001118, 0.4144, 0.1254, 0.4096, 0.1254, 0.4041, 0.0001019, 0.4104, 0.0002455, 0.4096, 0.1254, 0.4048, 0.1254, 0.2883, 0.2964, 0.2859, 0.2974, 0.2803, 0.2903, 0.2804, 0.2901, 0.2859, 0.2974, 0.2746, 0.3007, 0.2801, 0.2903, 0.2803, 0.2903, 0.4194, 0.0002697, 0.423, 0.0001852, 0.4203, 0.1255, 0.4174, 0.1255, 0.4164, 0.0001118, 0.4194, 0.0002697, 0.4174, 0.1255, 0.4144, 0.1254, 0.1843, 0.2557, 0.1718, 0.2591, 0.1754, 0.2494, 0.1755, 0.2494, 0.1718, 0.2591, 0.1682, 0.2576, 0.1753, 0.2494, 0.1754, 0.2494, 0.4429, 0.6712, 0.4396, 0.6713, 0.4406, 0.5353, 0.4436, 0.5354, 0.4468, 0.6713, 0.4429, 0.6712, 0.4436, 0.5354, 0.4465, 0.5354, 0.1813, 0.2408, 0.1853, 0.2452, 0.1756, 0.2491, 0.1755, 0.2489, 0.1853, 0.2452, 0.1843, 0.2557, 0.1755, 0.2494, 0.1756, 0.2491, 0.4519, 0.6711, 0.4468, 0.6713, 0.4465, 0.5354, 0.4502, 0.5354, 0.4567, 0.6712, 0.4519, 0.6711, 0.4502, 0.5354, 0.4539, 0.5354, 0.1682, 0.2576, 0.1683, 0.2482, 0.1753, 0.2492, 0.1753, 0.2494, 0.1683, 0.2482, 0.1684, 0.2441, 0.1753, 0.249, 0.1753, 0.2492, 0.4346, 0.6711, 0.43, 0.6712, 0.4332, 0.5352, 0.4369, 0.5353, 0.4396, 0.6713, 0.4346, 0.6711, 0.4369, 0.5353, 0.4406, 0.5353, 0.1684, 0.2441, 0.1709, 0.2434, 0.1753, 0.2489, 0.1753, 0.249, 0.1709, 0.2434, 0.1813, 0.2408, 0.1755, 0.2489, 0.1753, 0.2489, 0.427, 0.671, 0.4232, 0.6711, 0.4273, 0.5351, 0.4303, 0.5351, 0.43, 0.6712, 0.427, 0.671, 0.4303, 0.5351, 0.4332, 0.5352, 0.4465, 0.5354, 0.4436, 0.5354, 0.445, 0.3419, 0.4484, 0.3419, 0.4436, 0.5354, 0.4406, 0.5353, 0.4416, 0.3418, 0.445, 0.3419, 0.445, 0.3419, 0.4416, 0.3418, 0.4425, 0.1486, 0.4455, 0.1486, 0.4484, 0.3419, 0.445, 0.3419, 0.4455, 0.1486, 0.4484, 0.1486, 0.4539, 0.5354, 0.4502, 0.5354, 0.4517, 0.3419, 0.4551, 0.3419, 0.4502, 0.5354, 0.4465, 0.5354, 0.4484, 0.3419, 0.4517, 0.3419, 0.4517, 0.3419, 0.4484, 0.3419, 0.4484, 0.1486, 0.4521, 0.1486, 0.4551, 0.3419, 0.4517, 0.3419, 0.4521, 0.1486, 0.4558, 0.1486, 0.4406, 0.5353, 0.4369, 0.5353, 0.4382, 0.3418, 0.4416, 0.3418, 0.4369, 0.5353, 0.4332, 0.5352, 0.4349, 0.3418, 0.4382, 0.3418, 0.4382, 0.3418, 0.4349, 0.3418, 0.4351, 0.1486, 0.4388, 0.1486, 0.4416, 0.3418, 0.4382, 0.3418, 0.4388, 0.1486, 0.4425, 0.1486, 0.4332, 0.5352, 0.4303, 0.5351, 0.4315, 0.3418, 0.4349, 0.3418, 0.4303, 0.5351, 0.4273, 0.5351, 0.4281, 0.3417, 0.4315, 0.3418, 0.4315, 0.3418, 0.4281, 0.3417, 0.4292, 0.1486, 0.4322, 0.1486, 0.4349, 0.3418, 0.4315, 0.3418, 0.4322, 0.1486, 0.4351, 0.1486, 0.3715, 0.1257, 0.3763, 0.1257, 0.3781, 0.3382, 0.3737, 0.3382, 0.3763, 0.1257, 0.3812, 0.1257, 0.3825, 0.3381, 0.3781, 0.3382, 0.3781, 0.3382, 0.3825, 0.3381, 0.3836, 0.5503, 0.3787, 0.5503, 0.3737, 0.3382, 0.3781, 0.3382, 0.3787, 0.5503, 0.3739, 0.5503, 0.3488, 0.126, 0.352, 0.1259, 0.3538, 0.3383, 0.3501, 0.3383, 0.352, 0.1259, 0.3553, 0.1259, 0.3575, 0.3383, 0.3538, 0.3383, 0.3538, 0.3383, 0.3575, 0.3383, 0.3577, 0.5503, 0.3545, 0.5503, 0.3501, 0.3383, 0.3538, 0.3383, 0.3545, 0.5503, 0.3513, 0.5503, 0.3553, 0.1259, 0.3601, 0.1258, 0.3619, 0.3382, 0.3575, 0.3383, 0.3601, 0.1258, 0.365, 0.1257, 0.3663, 0.3382, 0.3619, 0.3382, 0.3619, 0.3382, 0.3663, 0.3382, 0.3674, 0.5503, 0.3626, 0.5503, 0.3575, 0.3383, 0.3619, 0.3382, 0.3626, 0.5503, 0.3577, 0.5503, 0.365, 0.1257, 0.3683, 0.1257, 0.37, 0.3382, 0.3663, 0.3382, 0.3683, 0.1257, 0.3715, 0.1257, 0.3737, 0.3382, 0.37, 0.3382, 0.37, 0.3382, 0.3737, 0.3382, 0.3739, 0.5503, 0.3707, 0.5503, 0.3663, 0.3382, 0.37, 0.3382, 0.3707, 0.5503, 0.3674, 0.5503, 0.2595, 0.2183, 0.2616, 0.2216, 0.2567, 0.226, 0.2567, 0.226, 0.2616, 0.2216, 0.2669, 0.2291, 0.2568, 0.226, 0.2567, 0.226, 0.9996, 0.7359, 0.9997, 0.741, 0.8569, 0.7378, 0.8569, 0.7342, 0.9998, 0.7313, 0.9996, 0.7359, 0.8569, 0.7342, 0.8569, 0.7306, 0.2669, 0.2291, 0.265, 0.2318, 0.2567, 0.2261, 0.2568, 0.226, 0.265, 0.2318, 0.2533, 0.2358, 0.2567, 0.2261, 0.2567, 0.2261, 0.9997, 0.7118, 0.9999, 0.7154, 0.8568, 0.7178, 0.8568, 0.715, 0.9998, 0.709, 0.9997, 0.7118, 0.8568, 0.715, 0.8567, 0.7123, 0.2533, 0.2358, 0.2471, 0.2276, 0.2567, 0.226, 0.2567, 0.2261, 0.2471, 0.2276, 0.2479, 0.222, 0.2567, 0.226, 0.2567, 0.226, 0.9997, 0.7205, 0.9999, 0.7253, 0.8569, 0.725, 0.8569, 0.7214, 0.9999, 0.7154, 0.9997, 0.7205, 0.8569, 0.7214, 0.8568, 0.7178, 0.2479, 0.222, 0.2576, 0.2192, 0.2567, 0.226, 0.2567, 0.226, 0.2576, 0.2192, 0.2595, 0.2183, 0.2567, 0.226, 0.2567, 0.226, 0.9997, 0.7287, 0.9998, 0.7313, 0.8569, 0.7306, 0.8569, 0.7278, 0.9999, 0.7253, 0.9997, 0.7287, 0.8569, 0.7278, 0.8569, 0.725, 0.8569, 0.7306, 0.8569, 0.7342, 0.6705, 0.7354, 0.6705, 0.7322, 0.8569, 0.7342, 0.8569, 0.7378, 0.6705, 0.7387, 0.6705, 0.7354, 0.6705, 0.7354, 0.6705, 0.7387, 0.4843, 0.7389, 0.4843, 0.7352, 0.6705, 0.7322, 0.6705, 0.7354, 0.4843, 0.7352, 0.4843, 0.7316, 0.8567, 0.7123, 0.8568, 0.715, 0.6705, 0.7159, 0.6705, 0.7127, 0.8568, 0.715, 0.8568, 0.7178, 0.6705, 0.7192, 0.6705, 0.7159, 0.6705, 0.7159, 0.6705, 0.7192, 0.4844, 0.7189, 0.4844, 0.7162, 0.6705, 0.7127, 0.6705, 0.7159, 0.4844, 0.7162, 0.4844, 0.7134, 0.8568, 0.7178, 0.8569, 0.7214, 0.6705, 0.7224, 0.6705, 0.7192, 0.8569, 0.7214, 0.8569, 0.725, 0.6705, 0.7257, 0.6705, 0.7224, 0.6705, 0.7224, 0.6705, 0.7257, 0.4843, 0.7262, 0.4843, 0.7225, 0.6705, 0.7192, 0.6705, 0.7224, 0.4843, 0.7225, 0.4844, 0.7189, 0.8569, 0.725, 0.8569, 0.7278, 0.6705, 0.7289, 0.6705, 0.7257, 0.8569, 0.7278, 0.8569, 0.7306, 0.6705, 0.7322, 0.6705, 0.7289, 0.6705, 0.7289, 0.6705, 0.7322, 0.4843, 0.7316, 0.4843, 0.7289, 0.6705, 0.7257, 0.6705, 0.7289, 0.4843, 0.7289, 0.4843, 0.7262, 0.3893, 0.1255, 0.3941, 0.1254, 0.3946, 0.3234, 0.3903, 0.3234, 0.3941, 0.1254, 0.3989, 0.1254, 0.3989, 0.3234, 0.3946, 0.3234, 0.3946, 0.3234, 0.3989, 0.3234, 0.4011, 0.522, 0.3963, 0.5221, 0.3903, 0.3234, 0.3946, 0.3234, 0.3963, 0.5221, 0.3915, 0.5221, 0.3989, 0.1254, 0.4018, 0.1254, 0.4024, 0.3233, 0.3989, 0.3234, 0.4018, 0.1254, 0.4048, 0.1254, 0.4058, 0.3233, 0.4024, 0.3233, 0.4024, 0.3233, 0.4058, 0.3233, 0.407, 0.522, 0.4041, 0.522, 0.3989, 0.3234, 0.4024, 0.3233, 0.4041, 0.522, 0.4011, 0.522, 0.4048, 0.1254, 0.4096, 0.1254, 0.4101, 0.3233, 0.4058, 0.3233, 0.4096, 0.1254, 0.4144, 0.1254, 0.4145, 0.3233, 0.4101, 0.3233, 0.4101, 0.3233, 0.4145, 0.3233, 0.4166, 0.5218, 0.4118, 0.5219, 0.4058, 0.3233, 0.4101, 0.3233, 0.4118, 0.5219, 0.407, 0.522, 0.4144, 0.1254, 0.4174, 0.1255, 0.4179, 0.3233, 0.4145, 0.3233, 0.4174, 0.1255, 0.4203, 0.1255, 0.4214, 0.3233, 0.4179, 0.3233, 0.4179, 0.3233, 0.4214, 0.3233, 0.4225, 0.5218, 0.4196, 0.5218, 0.4145, 0.3233, 0.4179, 0.3233, 0.4196, 0.5218, 0.4166, 0.5218])
me_cube_001.use_remesh_fix_poles = True
me_cube_001.use_remesh_preserve_attributes = False
me_cube_001.use_mirror_vertex_groups = False
me_cube_001.update()

# ---- objects
ob_cube = bpy.data.objects.new('Cube', me_cube_001)

# ---- transforms, parenting, visibility, modifiers, constraints
ob_cube.location = (0.0, 0.0, 1.756)
ob_cube.scale = (2.576, 1.0, 0.1275)
ob_cube.lineart.crease_threshold = 0.0

# ---- collection membership
col_collection.objects.link(ob_cube)

# ---- scene / render settings (as saved in the file)
scene.frame_start = 1; scene.frame_end = 250; scene.frame_set(60)
scene.render.engine = 'BLENDER_EEVEE_NEXT'
scene.cycles.use_denoising = False
scene.cycles.samples = 128
scene.cycles.sampling_pattern = 'TABULATED_SOBOL'
scene.cycles.use_adaptive_sampling = False
scene.cycles.use_light_tree = False
scene.view_settings.view_transform = 'Filmic'
bpy.context.view_layer.update()

# ---- added for rendering (the .blend has no active camera and no usable light): camera, sun
cam_auto = bpy.data.cameras.new('AutoCamera')
cam_auto.lens = 50.0
cam_auto.sensor_width = 36.0
cam_auto.clip_end = 1000.0
ob_auto_camera = bpy.data.objects.new('AutoCamera', cam_auto)
scene.collection.objects.link(ob_auto_camera)
ob_auto_camera.location = (5.37708, -6.44955, 5.2514)
ob_auto_camera.rotation_euler = (1.09748, -7.21219e-08, 0.694738)
scene.camera = ob_auto_camera
light_auto_sun = bpy.data.lights.new('AutoSun', 'SUN')
light_auto_sun.energy = 3.0
light_auto_sun.angle = 0.0523599
ob_auto_sun = bpy.data.objects.new('AutoSun', light_auto_sun)
scene.collection.objects.link(ob_auto_sun)
ob_auto_sun.rotation_euler = (0.872665, 0.174533, 0.523599)
bpy.context.view_layer.update()
